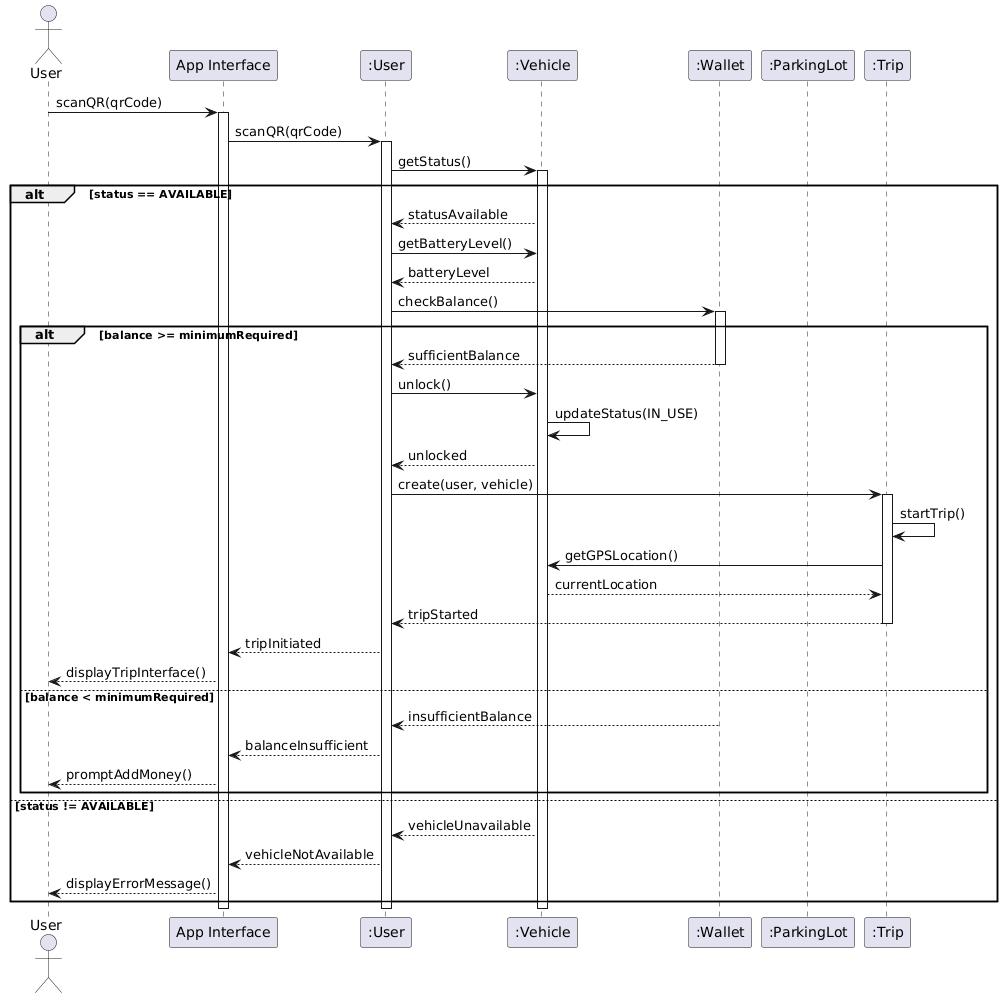

The diagram above was rendered by PlantUML. Its source (embedded in the PNG):
@startuml
actor User
participant "App Interface" as App
participant ":User" as UserObj
participant ":Vehicle" as Bike
participant ":Wallet" as WalletObj
participant ":ParkingLot" as Parking
participant ":Trip" as TripObj

User -> App: scanQR(qrCode)
activate App

App -> UserObj: scanQR(qrCode)
activate UserObj

UserObj -> Bike: getStatus()
activate Bike

alt status == AVAILABLE
    Bike --> UserObj: statusAvailable
    
    UserObj -> Bike: getBatteryLevel()
    Bike --> UserObj: batteryLevel
    
    UserObj -> WalletObj: checkBalance()
    activate WalletObj
    
    alt balance >= minimumRequired
        WalletObj --> UserObj: sufficientBalance
        deactivate WalletObj
        
        UserObj -> Bike: unlock()
        Bike -> Bike: updateStatus(IN_USE)
        Bike --> UserObj: unlocked
        
        UserObj -> TripObj: create(user, vehicle)
        activate TripObj
        
        TripObj -> TripObj: startTrip()
        TripObj -> Bike: getGPSLocation()
        Bike --> TripObj: currentLocation
        
        TripObj --> UserObj: tripStarted
        deactivate TripObj
        
        UserObj --> App: tripInitiated
        App --> User: displayTripInterface()
        
    else balance < minimumRequired
        WalletObj --> UserObj: insufficientBalance
        deactivate WalletObj
        
        UserObj --> App: balanceInsufficient
        App --> User: promptAddMoney()
    end
    
else status != AVAILABLE
    Bike --> UserObj: vehicleUnavailable
    UserObj --> App: vehicleNotAvailable
    App --> User: displayErrorMessage()
end

deactivate Bike
deactivate UserObj
deactivate App
@enduml